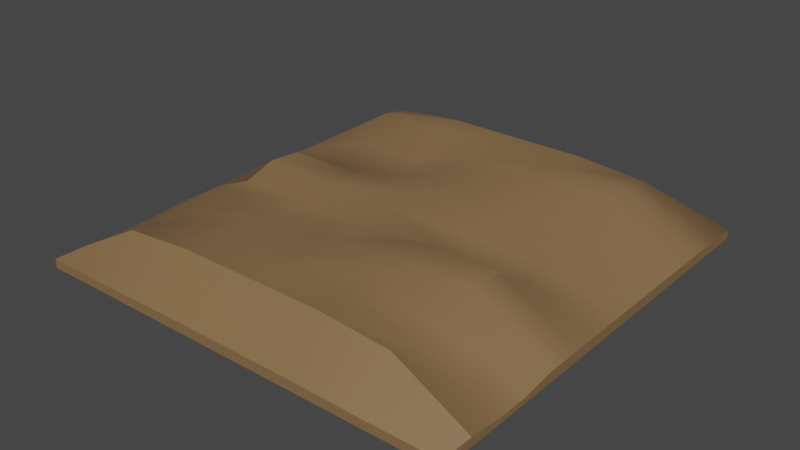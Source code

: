 # Source: Soil.blend  (saved by Blender 4.0.36; exported with 4.5.12 LTS)
import bpy
from mathutils import Matrix  # noqa: F401  (used for matrix-valued properties, if any)

bpy.ops.wm.read_factory_settings(use_empty=True)
scene = bpy.context.scene
scene.name = 'Scene'

# ---- collections
col_collection = bpy.data.collections.new('Collection'); scene.collection.children.link(col_collection)

# ---- images (referenced by path relative to the original .blend; pixels are not part of the script)
import os
ASSET_DIR = os.environ.get("B2B_ASSET_DIR", "")  # directory of the original .blend (textures are referenced by path, not embedded)
HERE = os.path.dirname(os.path.abspath(__file__))  # packed textures are extracted next to this script under _unpacked/

def load_image(name, relpath, width, height, colorspace="sRGB"):
    """Load a texture the original file referenced (path relative to the .blend, or extracted next to this script)."""
    p = next((c for c in (os.path.join(HERE, relpath), os.path.join(ASSET_DIR, relpath)) if relpath and os.path.exists(c)), "")
    if p:
        img = bpy.data.images.load(p, check_existing=True)
        img.name = name
    else:  # same state as the original file: an image datablock whose file is absent (Cycles renders it pink)
        img = bpy.data.images.new(name, width, height)
        img.source = "FILE"
        img.filepath = "//" + (relpath or name)
    img.colorspace_settings.name = colorspace
    return img
img_normalpng = load_image('NormalPNG', 'NormalPNG.png', 1024, 1024, 'sRGB')

# ---- materials (node trees are filled in below, after node groups)
mat_material_013 = bpy.data.materials.new('Material.013')

# ---- node groups
ng_auto_smooth = bpy.data.node_groups.new('Auto Smooth', 'GeometryNodeTree')
_s = ng_auto_smooth.interface.new_socket(name='Geometry', in_out='OUTPUT', socket_type='NodeSocketGeometry')
_s = ng_auto_smooth.interface.new_socket(name='Geometry', in_out='INPUT', socket_type='NodeSocketGeometry')
_s = ng_auto_smooth.interface.new_socket(name='Angle', in_out='INPUT', socket_type='NodeSocketFloat')
_s.subtype = 'ANGLE'
_s.min_value = 0.0
_s.max_value = 3.142
ng_auto_smooth.is_modifier = True
_N = ng_auto_smooth.nodes; _L = ng_auto_smooth.links
n0 = _N.new('NodeGroupOutput'); n0.name = 'Group Output'; n0.location = (480, -100)
n1 = _N.new('NodeGroupInput'); n1.name = 'Group Input'; n1.location = (-420, -300)
n2 = _N.new('NodeGroupInput'); n2.name = 'Group Input.001'; n2.location = (-60, -100)
n3 = _N.new('GeometryNodeSetShadeSmooth'); n3.name = 'Set Shade Smooth'; n3.location = (120, -100)
n3.domain = 'EDGE'
n4 = _N.new('GeometryNodeSetShadeSmooth'); n4.name = 'Set Shade Smooth.001'; n4.location = (300, -100)
n5 = _N.new('GeometryNodeInputMeshEdgeAngle'); n5.name = 'Edge Angle'; n5.location = (-420, -220)
n6 = _N.new('GeometryNodeInputEdgeSmooth'); n6.name = 'Is Edge Smooth'; n6.location = (-60, -160)
n7 = _N.new('GeometryNodeInputShadeSmooth'); n7.name = 'Is Face Smooth'; n7.location = (-240, -340)
n8 = _N.new('FunctionNodeBooleanMath'); n8.name = 'Boolean Math'; n8.location = (-60, -220)
n9 = _N.new('FunctionNodeCompare'); n9.name = 'Compare'; n9.location = (-240, -180)
n9.operation = 'LESS_EQUAL'
_L.new(n5.outputs[0], n9.inputs[0])
_L.new(n4.outputs[0], n0.inputs[0])
_L.new(n1.outputs[1], n9.inputs[1])
_L.new(n9.outputs[0], n8.inputs[0])
_L.new(n7.outputs[0], n8.inputs[1])
_L.new(n2.outputs[0], n3.inputs[0])
_L.new(n6.outputs[0], n3.inputs[1])
_L.new(n3.outputs[0], n4.inputs[0])
_L.new(n8.outputs[0], n3.inputs[2])
n0.is_active_output = True

# ---- material node trees
mat_material_013.use_nodes = True; mat_material_013.node_tree.nodes.clear()
_N = mat_material_013.node_tree.nodes; _L = mat_material_013.node_tree.links
n0 = _N.new('ShaderNodeBsdfPrincipled'); n0.name = 'Principled BSDF'; n0.location = (10, 300)
n0.distribution = 'GGX'
n0.subsurface_method = 'RANDOM_WALK_SKIN'
n0.inputs[0].default_value = (0.2423, 0.144, 0.06503, 1.0)
n0.inputs[3].default_value = 1.45
n0.inputs[27].default_value = (0.0, 0.0, 0.0, 1.0)
n0.inputs[28].default_value = 1.0
n1 = _N.new('ShaderNodeOutputMaterial'); n1.name = 'Material Output'; n1.location = (300, 300)
n2 = _N.new('ShaderNodeTexImage'); n2.name = 'Image Texture'; n2.location = (-490, 173)
n2.image = img_normalpng
_L.new(n0.outputs[0], n1.inputs[0])
n1.is_active_output = True

# ---- world
world_world = bpy.data.worlds.new('World'); scene.world = world_world
world_world.use_nodes = True; world_world.node_tree.nodes.clear()
_N = world_world.node_tree.nodes; _L = world_world.node_tree.links
n0 = _N.new('ShaderNodeOutputWorld'); n0.name = 'World Output'; n0.location = (300, 300)
n1 = _N.new('ShaderNodeBackground'); n1.name = 'Background'; n1.location = (10, 300)
n1.inputs[0].default_value = (0.05088, 0.05088, 0.05088, 1.0)
_L.new(n1.outputs[0], n0.inputs[0])
n0.is_active_output = True
world_world.color = (0.05088, 0.05088, 0.05088)
world_world.use_sun_shadow = False
world_world.sun_shadow_jitter_overblur = 0.0

# ---- meshes
me_cube_014 = bpy.data.meshes.new('Cube.014')
me_cube_014.from_pydata([(1.002, 1.002, 0.04064), (1.002, 1.002, 3.092e-06), (1.002, -1.002, 0.04064), (1.002, -1.002, 3.092e-06), (-1.002, 1.002, 0.04064), (-1.002, 1.002, 3.092e-06), (-1.002, -1.002, 0.04064), (-1.002, -1.002, 3.092e-06), (-1.002, 0.848, 3.092e-06), (-1.002, 0.6939, 3.092e-06), (-1.002, 0.5397, 3.092e-06), (-1.002, 0.3855, 3.092e-06), (-1.002, 0.2313, 3.092e-06), (-1.002, 0.07709, 3.092e-06), (-1.002, -0.07709, 3.092e-06), (-1.002, -0.2313, 3.092e-06), (-1.002, -0.3855, 3.092e-06), (-1.002, -0.5397, 3.092e-06), (-1.002, -0.6939, 3.092e-06), (-1.002, -0.848, 3.092e-06), (1.002, 0.848, 0.04064), (1.002, 0.6939, 0.046), (1.002, 0.5397, 0.046), (1.002, 0.3855, 0.046), (1.002, 0.2313, 0.046), (1.002, 0.07709, 0.046), (1.002, -0.07709, 0.046), (1.002, -0.2313, 0.046), (1.002, -0.3855, 0.046), (1.002, -0.5397, 0.02485), (1.002, -0.6939, 0.02485), (1.002, -0.848, 0.04064), (-1.002, -0.848, 0.04064), (-1.002, -0.6939, 0.03444), (-1.002, -0.5397, 0.03444), (-1.002, -0.3855, 0.046), (-1.002, -0.2278, 0.03942), (-1.002, -0.08056, 0.04845), (-1.002, 0.07709, 0.046), (-1.002, 0.2313, 0.046), (-1.002, 0.3855, 0.046), (-1.002, 0.5397, 0.046), (-1.002, 0.6939, 0.046), (-1.002, 0.848, 0.04064), (1.002, -0.848, 3.092e-06), (1.002, -0.6939, 3.092e-06), (1.002, -0.5397, 3.092e-06), (1.002, -0.3855, 3.092e-06), (1.002, -0.2313, 3.092e-06), (1.002, -0.07709, 3.092e-06), (1.002, 0.07709, 3.092e-06), (1.002, 0.2313, 3.092e-06), (1.002, 0.3855, 3.092e-06), (1.002, 0.5397, 3.092e-06), (1.002, 0.6939, 3.092e-06), (1.002, 0.848, 3.092e-06), (0.6682, 1.002, 3.092e-06), (0.3341, 1.002, 3.092e-06), (-2.956e-08, 1.002, 3.092e-06), (-0.3341, 1.002, 3.092e-06), (-0.6682, 1.002, 3.092e-06), (0.6682, -1.002, 0.04064), (0.3341, -1.002, 0.046), (-2.956e-08, -1.002, 0.046), (-0.3341, -1.002, 0.046), (-0.6682, -1.002, 0.04064), (-0.6682, -1.002, 3.092e-06), (-0.3341, -1.002, 3.092e-06), (3.017e-08, -1.002, 3.092e-06), (0.3341, -1.002, 3.092e-06), (0.6682, -1.002, 3.092e-06), (-0.6682, 1.002, 0.04064), (-0.3341, 1.002, 0.046), (3.017e-08, 1.002, 0.046), (0.3341, 1.002, 0.046), (0.6682, 1.002, 0.04064), (0.6682, 0.848, 0.01792), (0.3341, 0.848, 0.01792), (-2.956e-08, 0.848, 0.01792), (-0.3341, 0.848, 0.01792), (-0.6682, 0.848, 0.01792), (0.6682, 0.6939, 0.01792), (0.3341, 0.6939, 0.01792), (-2.956e-08, 0.6939, 0.01792), (-0.3341, 0.6939, 0.01792), (-0.6682, 0.6939, 0.01792), (0.6682, 0.5397, 0.01792), (0.3341, 0.5397, 0.01792), (-2.956e-08, 0.5397, 0.01792), (-0.3341, 0.5397, 0.01792), (-0.6682, 0.5397, 0.01792), (0.6682, 0.3855, 0.01792), (0.3341, 0.3855, 0.01792), (-2.956e-08, 0.3855, 0.01792), (-0.3341, 0.3855, 0.01792), (-0.6682, 0.3855, 0.01792), (0.6682, 0.2313, 0.01792), (0.3341, 0.2313, 0.01792), (-2.956e-08, 0.2313, 0.01792), (-0.3341, 0.2313, 0.01792), (-0.6682, 0.2313, 0.01792), (0.6682, 0.07709, 0.01792), (0.3341, 0.07709, 0.01792), (-2.956e-08, 0.07709, 0.01792), (-0.3341, 0.07709, 0.01792), (-0.6682, 0.07709, 0.01792), (0.6682, -0.07709, 0.01792), (0.3341, -0.07709, 0.01792), (-2.956e-08, -0.07709, 0.01792), (-0.3341, -0.07709, 0.01792), (-0.6682, -0.07709, 0.01792), (0.6682, -0.2313, 0.01792), (0.3341, -0.2313, 0.01792), (-2.956e-08, -0.2313, 0.01792), (-0.3341, -0.2313, 0.01792), (-0.6682, -0.2313, 0.01792), (0.6682, -0.3855, 0.01792), (0.3341, -0.3855, 0.01792), (-2.956e-08, -0.3855, 0.01792), (-0.3341, -0.3855, 0.01792), (-0.6682, -0.3855, 0.01792), (0.6682, -0.5397, 0.01792), (0.3341, -0.5397, 0.01792), (-2.956e-08, -0.5397, 0.01792), (-0.3341, -0.5397, 0.01792), (-0.6682, -0.5397, 0.01792), (0.6682, -0.6939, 0.01792), (0.3341, -0.6939, 0.01792), (-2.956e-08, -0.6939, 0.01792), (-0.3341, -0.6939, 0.01792), (-0.6682, -0.6939, 0.01792), (0.6682, -0.848, 0.01792), (0.3341, -0.848, 0.01792), (-2.956e-08, -0.848, 0.01792), (-0.3341, -0.848, 0.01792), (-0.6682, -0.848, 0.01792), (-0.6682, 0.848, 0.2237), (-0.3341, 0.848, 0.2508), (3.017e-08, 0.848, 0.2508), (0.3341, 0.848, 0.2508), (0.6682, 0.848, 0.2237), (-0.6682, 0.6939, 0.2508), (-0.3341, 0.6939, 0.2508), (3.017e-08, 0.6939, 0.2508), (0.3341, 0.6939, 0.2508), (0.6682, 0.6939, 0.2508), (-0.6682, 0.5397, 0.1532), (-0.3341, 0.5397, 0.1532), (3.017e-08, 0.5397, 0.2508), (0.3341, 0.5397, 0.2508), (0.6682, 0.5397, 0.2508), (-0.6682, 0.3855, 0.1532), (-0.3341, 0.3855, 0.1532), (3.017e-08, 0.3855, 0.2508), (0.3341, 0.3855, 0.1952), (0.6682, 0.3855, 0.1952), (-0.6682, 0.2313, 0.1532), (-0.3341, 0.2313, 0.1532), (3.017e-08, 0.2313, 0.2508), (0.3341, 0.2313, 0.1952), (0.6682, 0.2313, 0.1952), (-0.6682, 0.07709, 0.2508), (-0.3341, 0.07709, 0.2508), (3.017e-08, 0.07709, 0.2508), (0.3341, 0.07709, 0.1445), (0.6682, 0.07709, 0.1445), (-0.6682, -0.08056, 0.2632), (-0.3341, -0.07709, 0.2508), (3.017e-08, -0.07709, 0.2508), (0.3341, -0.07709, 0.1445), (0.6682, -0.07709, 0.1445), (-0.6682, -0.2278, 0.2175), (-0.3341, -0.2313, 0.2176), (3.017e-08, -0.2313, 0.2176), (0.3341, -0.2313, 0.2508), (0.6682, -0.2313, 0.2508), (-0.6682, -0.3855, 0.2508), (-0.3341, -0.3855, 0.2176), (3.017e-08, -0.3855, 0.2176), (0.3341, -0.3855, 0.2508), (0.6682, -0.3855, 0.2508), (-0.6682, -0.5397, 0.1923), (-0.3341, -0.5397, 0.2508), (3.017e-08, -0.5397, 0.2508), (0.3341, -0.5397, 0.2508), (0.6682, -0.5397, 0.1437), (-0.6682, -0.6939, 0.1923), (-0.3341, -0.6939, 0.2508), (3.017e-08, -0.6939, 0.2508), (0.3341, -0.6939, 0.2508), (0.6682, -0.6939, 0.1437), (-0.6682, -0.848, 0.2237), (-0.3341, -0.848, 0.2508), (3.017e-08, -0.848, 0.2508), (0.3341, -0.848, 0.2508), (0.6682, -0.848, 0.2237)], [], [(191, 32, 6, 65), (66, 65, 6, 7), (8, 43, 4, 5), (131, 44, 3, 70), (44, 31, 2, 3), (56, 75, 0, 1), (1, 0, 20, 55), (55, 20, 21, 54), (54, 21, 22, 53), (53, 22, 23, 52), (52, 23, 24, 51), (51, 24, 25, 50), (50, 25, 26, 49), (49, 26, 27, 48), (48, 27, 28, 47), (47, 28, 29, 46), (46, 29, 30, 45), (45, 30, 31, 44), (56, 1, 55, 76), (76, 55, 54, 81), (81, 54, 53, 86), (86, 53, 52, 91), (91, 52, 51, 96), (96, 51, 50, 101), (101, 50, 49, 106), (106, 49, 48, 111), (111, 48, 47, 116), (116, 47, 46, 121), (121, 46, 45, 126), (126, 45, 44, 131), (7, 6, 32, 19), (19, 32, 33, 18), (18, 33, 34, 17), (17, 34, 35, 16), (16, 35, 36, 15), (15, 36, 37, 14), (14, 37, 38, 13), (13, 38, 39, 12), (12, 39, 40, 11), (11, 40, 41, 10), (10, 41, 42, 9), (9, 42, 43, 8), (71, 4, 43, 136), (136, 43, 42, 141), (141, 42, 41, 146), (146, 41, 40, 151), (151, 40, 39, 156), (156, 39, 38, 161), (161, 38, 37, 166), (166, 37, 36, 171), (171, 36, 35, 176), (176, 35, 34, 181), (181, 34, 33, 186), (186, 33, 32, 191), (30, 190, 195, 31), (190, 189, 194, 195), (189, 188, 193, 194), (188, 187, 192, 193), (187, 186, 191, 192), (29, 185, 190, 30), (185, 184, 189, 190), (184, 183, 188, 189), (183, 182, 187, 188), (182, 181, 186, 187), (28, 180, 185, 29), (180, 179, 184, 185), (179, 178, 183, 184), (178, 177, 182, 183), (177, 176, 181, 182), (27, 175, 180, 28), (175, 174, 179, 180), (174, 173, 178, 179), (173, 172, 177, 178), (172, 171, 176, 177), (26, 170, 175, 27), (170, 169, 174, 175), (169, 168, 173, 174), (168, 167, 172, 173), (167, 166, 171, 172), (25, 165, 170, 26), (165, 164, 169, 170), (164, 163, 168, 169), (163, 162, 167, 168), (162, 161, 166, 167), (24, 160, 165, 25), (160, 159, 164, 165), (159, 158, 163, 164), (158, 157, 162, 163), (157, 156, 161, 162), (23, 155, 160, 24), (155, 154, 159, 160), (154, 153, 158, 159), (153, 152, 157, 158), (152, 151, 156, 157), (22, 150, 155, 23), (150, 149, 154, 155), (149, 148, 153, 154), (148, 147, 152, 153), (147, 146, 151, 152), (21, 145, 150, 22), (145, 144, 149, 150), (144, 143, 148, 149), (143, 142, 147, 148), (142, 141, 146, 147), (20, 140, 145, 21), (140, 139, 144, 145), (139, 138, 143, 144), (138, 137, 142, 143), (137, 136, 141, 142), (0, 75, 140, 20), (75, 74, 139, 140), (74, 73, 138, 139), (73, 72, 137, 138), (72, 71, 136, 137), (18, 130, 135, 19), (130, 129, 134, 135), (129, 128, 133, 134), (128, 127, 132, 133), (127, 126, 131, 132), (17, 125, 130, 18), (125, 124, 129, 130), (124, 123, 128, 129), (123, 122, 127, 128), (122, 121, 126, 127), (16, 120, 125, 17), (120, 119, 124, 125), (119, 118, 123, 124), (118, 117, 122, 123), (117, 116, 121, 122), (15, 115, 120, 16), (115, 114, 119, 120), (114, 113, 118, 119), (113, 112, 117, 118), (112, 111, 116, 117), (14, 110, 115, 15), (110, 109, 114, 115), (109, 108, 113, 114), (108, 107, 112, 113), (107, 106, 111, 112), (13, 105, 110, 14), (105, 104, 109, 110), (104, 103, 108, 109), (103, 102, 107, 108), (102, 101, 106, 107), (12, 100, 105, 13), (100, 99, 104, 105), (99, 98, 103, 104), (98, 97, 102, 103), (97, 96, 101, 102), (11, 95, 100, 12), (95, 94, 99, 100), (94, 93, 98, 99), (93, 92, 97, 98), (92, 91, 96, 97), (10, 90, 95, 11), (90, 89, 94, 95), (89, 88, 93, 94), (88, 87, 92, 93), (87, 86, 91, 92), (9, 85, 90, 10), (85, 84, 89, 90), (84, 83, 88, 89), (83, 82, 87, 88), (82, 81, 86, 87), (8, 80, 85, 9), (80, 79, 84, 85), (79, 78, 83, 84), (78, 77, 82, 83), (77, 76, 81, 82), (5, 60, 80, 8), (60, 59, 79, 80), (59, 58, 78, 79), (58, 57, 77, 78), (57, 56, 76, 77), (5, 4, 71, 60), (60, 71, 72, 59), (59, 72, 73, 58), (58, 73, 74, 57), (57, 74, 75, 56), (19, 135, 66, 7), (135, 134, 67, 66), (134, 133, 68, 67), (133, 132, 69, 68), (132, 131, 70, 69), (3, 2, 61, 70), (70, 61, 62, 69), (69, 62, 63, 68), (68, 63, 64, 67), (67, 64, 65, 66), (31, 195, 61, 2), (195, 194, 62, 61), (194, 193, 63, 62), (193, 192, 64, 63), (192, 191, 65, 64)])
me_cube_014.polygons.foreach_set('use_smooth', [True] * 194)
_uv = me_cube_014.uv_layers.new(name='UVMap')
_uv.uv.foreach_set('vector', [0.3034, 0.09096, 0.3113, 0.07008, 0.3183, 0.07008, 0.3183, 0.09096, 0.32, 0.09096, 0.3183, 0.09096, 0.3183, 0.07008, 0.32, 0.07008, 0.32, 0.1857, 0.3226, 0.1857, 0.3226, 0.1953, 0.32, 0.1953, 0.166, 0.07972, 0.1451, 0.07972, 0.1451, 0.07008, 0.166, 0.07008, 0.148, 0.2049, 0.1455, 0.2049, 0.1455, 0.1953, 0.148, 0.1953, 0.3023, 0.09096, 0.3006, 0.09096, 0.3006, 0.07008, 0.3023, 0.07008, 0.148, 0.3205, 0.1455, 0.3205, 0.1455, 0.3109, 0.148, 0.3109, 0.148, 0.3109, 0.1455, 0.3109, 0.1451, 0.3013, 0.148, 0.3013, 0.148, 0.3013, 0.1451, 0.3013, 0.1451, 0.2916, 0.148, 0.2916, 0.148, 0.2916, 0.1451, 0.2916, 0.1451, 0.282, 0.148, 0.282, 0.148, 0.282, 0.1451, 0.282, 0.1451, 0.2724, 0.148, 0.2724, 0.148, 0.2724, 0.1451, 0.2724, 0.1451, 0.2627, 0.148, 0.2627, 0.148, 0.2627, 0.1451, 0.2627, 0.1451, 0.2531, 0.148, 0.2531, 0.148, 0.2531, 0.1451, 0.2531, 0.1451, 0.2435, 0.148, 0.2435, 0.148, 0.2435, 0.1451, 0.2435, 0.1451, 0.2338, 0.148, 0.2338, 0.148, 0.2338, 0.1451, 0.2338, 0.1464, 0.2242, 0.148, 0.2242, 0.148, 0.2242, 0.1464, 0.2242, 0.1464, 0.2146, 0.148, 0.2146, 0.148, 0.2146, 0.1464, 0.2146, 0.1455, 0.2049, 0.148, 0.2049, 0.166, 0.1953, 0.1451, 0.1953, 0.1451, 0.1857, 0.166, 0.1857, 0.166, 0.1857, 0.1451, 0.1857, 0.1451, 0.176, 0.166, 0.176, 0.166, 0.176, 0.1451, 0.176, 0.1451, 0.1664, 0.166, 0.1664, 0.166, 0.1664, 0.1451, 0.1664, 0.1451, 0.1568, 0.166, 0.1568, 0.166, 0.1568, 0.1451, 0.1568, 0.1451, 0.1471, 0.166, 0.1471, 0.166, 0.1471, 0.1451, 0.1471, 0.1451, 0.1375, 0.166, 0.1375, 0.166, 0.1375, 0.1451, 0.1375, 0.1451, 0.1279, 0.166, 0.1279, 0.166, 0.1279, 0.1451, 0.1279, 0.1451, 0.1182, 0.166, 0.1182, 0.166, 0.1182, 0.1451, 0.1182, 0.1451, 0.1086, 0.166, 0.1086, 0.166, 0.1086, 0.1451, 0.1086, 0.1451, 0.09898, 0.166, 0.09898, 0.166, 0.09898, 0.1451, 0.09898, 0.1451, 0.08935, 0.166, 0.08935, 0.166, 0.08935, 0.1451, 0.08935, 0.1451, 0.07972, 0.166, 0.07972, 0.32, 0.07008, 0.3226, 0.07008, 0.3226, 0.07972, 0.32, 0.07972, 0.32, 0.07972, 0.3226, 0.07972, 0.3222, 0.08935, 0.32, 0.08935, 0.32, 0.08935, 0.3222, 0.08935, 0.3222, 0.09898, 0.32, 0.09898, 0.32, 0.09898, 0.3222, 0.09898, 0.3229, 0.1086, 0.32, 0.1086, 0.32, 0.1086, 0.3229, 0.1086, 0.3225, 0.1185, 0.32, 0.1182, 0.32, 0.1182, 0.3225, 0.1185, 0.3231, 0.1277, 0.32, 0.1279, 0.32, 0.1279, 0.3231, 0.1277, 0.3229, 0.1375, 0.32, 0.1375, 0.32, 0.1375, 0.3229, 0.1375, 0.3229, 0.1471, 0.32, 0.1471, 0.32, 0.1471, 0.3229, 0.1471, 0.3229, 0.1568, 0.32, 0.1568, 0.32, 0.1568, 0.3229, 0.1568, 0.3229, 0.1664, 0.32, 0.1664, 0.32, 0.1664, 0.3229, 0.1664, 0.3229, 0.176, 0.32, 0.176, 0.32, 0.176, 0.3229, 0.176, 0.3226, 0.1857, 0.32, 0.1857, 0.3006, 0.1744, 0.3006, 0.1953, 0.2934, 0.1953, 0.2857, 0.1744, 0.2857, 0.1744, 0.2934, 0.1953, 0.2861, 0.1953, 0.2775, 0.1744, 0.1878, 0.2368, 0.1814, 0.2585, 0.1744, 0.2593, 0.1767, 0.238, 0.1418, 0.1775, 0.1451, 0.1986, 0.138, 0.1982, 0.1346, 0.1771, 0.1346, 0.1771, 0.138, 0.1982, 0.1309, 0.1978, 0.1275, 0.1768, 0.1275, 0.1768, 0.1309, 0.1978, 0.1238, 0.1974, 0.1163, 0.1761, 0.1163, 0.1761, 0.1238, 0.1974, 0.1164, 0.197, 0.1085, 0.1757, 0.1744, 0.2367, 0.1678, 0.2585, 0.1607, 0.2594, 0.1658, 0.2377, 0.1036, 0.1754, 0.11, 0.1967, 0.1024, 0.1963, 0.09495, 0.175, 0.222, 0.2154, 0.2179, 0.2377, 0.2106, 0.2393, 0.2127, 0.2174, 0.09028, 0.1747, 0.09576, 0.1959, 0.08864, 0.1955, 0.08316, 0.1743, 0.08316, 0.1743, 0.08864, 0.1955, 0.08126, 0.1951, 0.07472, 0.1739, 0.09588, 0.07051, 0.08975, 0.09108, 0.07928, 0.0905, 0.08809, 0.07008, 0.08975, 0.09108, 0.08412, 0.1117, 0.077, 0.1113, 0.07928, 0.0905, 0.08412, 0.1117, 0.08298, 0.1325, 0.07586, 0.1321, 0.077, 0.1113, 0.08298, 0.1325, 0.08184, 0.1534, 0.07472, 0.153, 0.07586, 0.1321, 0.08184, 0.1534, 0.08316, 0.1743, 0.07472, 0.1739, 0.07472, 0.153, 0.103, 0.0709, 0.09687, 0.09147, 0.08975, 0.09108, 0.09588, 0.07051, 0.09687, 0.09147, 0.09124, 0.1121, 0.08412, 0.1117, 0.08975, 0.09108, 0.09124, 0.1121, 0.0901, 0.1329, 0.08298, 0.1325, 0.08412, 0.1117, 0.0901, 0.1329, 0.08896, 0.1537, 0.08184, 0.1534, 0.08298, 0.1325, 0.08896, 0.1537, 0.09028, 0.1747, 0.08316, 0.1743, 0.08184, 0.1534, 0.2029, 0.238, 0.1991, 0.2156, 0.2104, 0.2183, 0.2106, 0.2398, 0.1991, 0.2156, 0.2038, 0.1953, 0.2106, 0.1969, 0.2104, 0.2183, 0.09836, 0.1124, 0.09861, 0.1334, 0.0901, 0.1329, 0.09124, 0.1121, 0.09861, 0.1334, 0.09748, 0.1542, 0.08896, 0.1537, 0.0901, 0.1329, 0.2161, 0.1953, 0.222, 0.2154, 0.2127, 0.2174, 0.2106, 0.1965, 0.1163, 0.07163, 0.1066, 0.092, 0.0995, 0.09161, 0.1092, 0.07124, 0.1066, 0.092, 0.1055, 0.1128, 0.09836, 0.1124, 0.0995, 0.09161, 0.1055, 0.1128, 0.1057, 0.1338, 0.09861, 0.1334, 0.09836, 0.1124, 0.1057, 0.1338, 0.1046, 0.1546, 0.09748, 0.1542, 0.09861, 0.1334, 0.1046, 0.1546, 0.1036, 0.1754, 0.09495, 0.175, 0.09748, 0.1542, 0.1235, 0.07202, 0.1182, 0.09263, 0.1066, 0.092, 0.1163, 0.07163, 0.1182, 0.09263, 0.1171, 0.1135, 0.1055, 0.1128, 0.1066, 0.092, 0.1171, 0.1135, 0.1115, 0.1341, 0.1057, 0.1338, 0.1055, 0.1128, 0.1691, 0.1953, 0.1716, 0.216, 0.1632, 0.217, 0.1607, 0.1963, 0.1716, 0.216, 0.1744, 0.2367, 0.1658, 0.2377, 0.1632, 0.217, 0.1306, 0.0724, 0.1253, 0.09302, 0.1182, 0.09263, 0.1235, 0.07202, 0.1253, 0.09302, 0.1242, 0.1139, 0.1171, 0.1135, 0.1182, 0.09263, 0.1242, 0.1139, 0.1186, 0.1345, 0.1115, 0.1341, 0.1171, 0.1135, 0.1186, 0.1345, 0.1174, 0.1553, 0.1103, 0.1549, 0.1115, 0.1341, 0.1174, 0.1553, 0.1163, 0.1761, 0.1085, 0.1757, 0.1103, 0.1549, 0.1921, 0.2585, 0.1878, 0.2371, 0.197, 0.238, 0.1991, 0.2592, 0.1878, 0.2371, 0.1899, 0.2163, 0.1991, 0.2172, 0.197, 0.238, 0.1899, 0.2163, 0.1897, 0.1953, 0.1966, 0.196, 0.1991, 0.2172, 0.1257, 0.1348, 0.1287, 0.1559, 0.1174, 0.1553, 0.1186, 0.1345, 0.1287, 0.1559, 0.1275, 0.1768, 0.1163, 0.1761, 0.1174, 0.1553, 0.1448, 0.07318, 0.1374, 0.09368, 0.1303, 0.09329, 0.1377, 0.07279, 0.1374, 0.09368, 0.1363, 0.1145, 0.1292, 0.1141, 0.1303, 0.09329, 0.1363, 0.1145, 0.1328, 0.1352, 0.1257, 0.1348, 0.1292, 0.1141, 0.1328, 0.1352, 0.1358, 0.1563, 0.1287, 0.1559, 0.1257, 0.1348, 0.1358, 0.1563, 0.1346, 0.1771, 0.1275, 0.1768, 0.1287, 0.1559, 0.1538, 0.2585, 0.148, 0.2367, 0.1573, 0.238, 0.1607, 0.2595, 0.148, 0.2367, 0.1509, 0.216, 0.1602, 0.2173, 0.1573, 0.238, 0.1509, 0.216, 0.1538, 0.1953, 0.1607, 0.1963, 0.1602, 0.2173, 0.1399, 0.1356, 0.1429, 0.1567, 0.1358, 0.1563, 0.1328, 0.1352, 0.1429, 0.1567, 0.1418, 0.1775, 0.1346, 0.1771, 0.1358, 0.1563, 0.2861, 0.07008, 0.2775, 0.09096, 0.2703, 0.09096, 0.2789, 0.07008, 0.2775, 0.09096, 0.2775, 0.1118, 0.2703, 0.1118, 0.2703, 0.09096, 0.2775, 0.1118, 0.2775, 0.1327, 0.2703, 0.1327, 0.2703, 0.1118, 0.1833, 0.1953, 0.1855, 0.2161, 0.1744, 0.2173, 0.1763, 0.1961, 0.1855, 0.2161, 0.1878, 0.2368, 0.1767, 0.238, 0.1744, 0.2173, 0.2934, 0.07008, 0.2857, 0.09096, 0.2775, 0.09096, 0.2861, 0.07008, 0.2857, 0.09096, 0.2846, 0.1118, 0.2775, 0.1118, 0.2775, 0.09096, 0.2846, 0.1118, 0.2846, 0.1327, 0.2775, 0.1327, 0.2775, 0.1118, 0.2846, 0.1327, 0.2846, 0.1536, 0.2775, 0.1536, 0.2775, 0.1327, 0.2846, 0.1536, 0.2857, 0.1744, 0.2775, 0.1744, 0.2775, 0.1536, 0.3006, 0.07008, 0.3006, 0.09096, 0.2857, 0.09096, 0.2934, 0.07008, 0.3006, 0.09096, 0.3003, 0.1118, 0.2846, 0.1118, 0.2857, 0.09096, 0.3003, 0.1118, 0.3003, 0.1327, 0.2846, 0.1327, 0.2846, 0.1118, 0.3003, 0.1327, 0.3003, 0.1536, 0.2846, 0.1536, 0.2846, 0.1327, 0.3003, 0.1536, 0.3006, 0.1744, 0.2857, 0.1744, 0.2846, 0.1536, 0.2703, 0.08935, 0.2495, 0.08935, 0.2495, 0.07972, 0.2703, 0.07972, 0.2495, 0.08935, 0.2286, 0.08935, 0.2286, 0.07972, 0.2495, 0.07972, 0.2286, 0.08935, 0.2077, 0.08935, 0.2077, 0.07972, 0.2286, 0.07972, 0.2077, 0.08935, 0.1869, 0.08935, 0.1869, 0.07972, 0.2077, 0.07972, 0.1869, 0.08935, 0.166, 0.08935, 0.166, 0.07972, 0.1869, 0.07972, 0.2703, 0.09898, 0.2495, 0.09898, 0.2495, 0.08935, 0.2703, 0.08935, 0.2495, 0.09898, 0.2286, 0.09898, 0.2286, 0.08935, 0.2495, 0.08935, 0.2286, 0.09898, 0.2077, 0.09898, 0.2077, 0.08935, 0.2286, 0.08935, 0.2077, 0.09898, 0.1869, 0.09898, 0.1869, 0.08935, 0.2077, 0.08935, 0.1869, 0.09898, 0.166, 0.09898, 0.166, 0.08935, 0.1869, 0.08935, 0.2703, 0.1086, 0.2495, 0.1086, 0.2495, 0.09898, 0.2703, 0.09898, 0.2495, 0.1086, 0.2286, 0.1086, 0.2286, 0.09898, 0.2495, 0.09898, 0.2286, 0.1086, 0.2077, 0.1086, 0.2077, 0.09898, 0.2286, 0.09898, 0.2077, 0.1086, 0.1869, 0.1086, 0.1869, 0.09898, 0.2077, 0.09898, 0.1869, 0.1086, 0.166, 0.1086, 0.166, 0.09898, 0.1869, 0.09898, 0.2703, 0.1182, 0.2495, 0.1182, 0.2495, 0.1086, 0.2703, 0.1086, 0.2495, 0.1182, 0.2286, 0.1182, 0.2286, 0.1086, 0.2495, 0.1086, 0.2286, 0.1182, 0.2077, 0.1182, 0.2077, 0.1086, 0.2286, 0.1086, 0.2077, 0.1182, 0.1869, 0.1182, 0.1869, 0.1086, 0.2077, 0.1086, 0.1869, 0.1182, 0.166, 0.1182, 0.166, 0.1086, 0.1869, 0.1086, 0.2703, 0.1279, 0.2495, 0.1279, 0.2495, 0.1182, 0.2703, 0.1182, 0.2495, 0.1279, 0.2286, 0.1279, 0.2286, 0.1182, 0.2495, 0.1182, 0.2286, 0.1279, 0.2077, 0.1279, 0.2077, 0.1182, 0.2286, 0.1182, 0.2077, 0.1279, 0.1869, 0.1279, 0.1869, 0.1182, 0.2077, 0.1182, 0.1869, 0.1279, 0.166, 0.1279, 0.166, 0.1182, 0.1869, 0.1182, 0.2703, 0.1375, 0.2495, 0.1375, 0.2495, 0.1279, 0.2703, 0.1279, 0.2495, 0.1375, 0.2286, 0.1375, 0.2286, 0.1279, 0.2495, 0.1279, 0.2286, 0.1375, 0.2077, 0.1375, 0.2077, 0.1279, 0.2286, 0.1279, 0.2077, 0.1375, 0.1869, 0.1375, 0.1869, 0.1279, 0.2077, 0.1279, 0.1869, 0.1375, 0.166, 0.1375, 0.166, 0.1279, 0.1869, 0.1279, 0.2703, 0.1471, 0.2495, 0.1471, 0.2495, 0.1375, 0.2703, 0.1375, 0.2495, 0.1471, 0.2286, 0.1471, 0.2286, 0.1375, 0.2495, 0.1375, 0.2286, 0.1471, 0.2077, 0.1471, 0.2077, 0.1375, 0.2286, 0.1375, 0.2077, 0.1471, 0.1869, 0.1471, 0.1869, 0.1375, 0.2077, 0.1375, 0.1869, 0.1471, 0.166, 0.1471, 0.166, 0.1375, 0.1869, 0.1375, 0.2703, 0.1568, 0.2495, 0.1568, 0.2495, 0.1471, 0.2703, 0.1471, 0.2495, 0.1568, 0.2286, 0.1568, 0.2286, 0.1471, 0.2495, 0.1471, 0.2286, 0.1568, 0.2077, 0.1568, 0.2077, 0.1471, 0.2286, 0.1471, 0.2077, 0.1568, 0.1869, 0.1568, 0.1869, 0.1471, 0.2077, 0.1471, 0.1869, 0.1568, 0.166, 0.1568, 0.166, 0.1471, 0.1869, 0.1471, 0.2703, 0.1664, 0.2495, 0.1664, 0.2495, 0.1568, 0.2703, 0.1568, 0.2495, 0.1664, 0.2286, 0.1664, 0.2286, 0.1568, 0.2495, 0.1568, 0.2286, 0.1664, 0.2077, 0.1664, 0.2077, 0.1568, 0.2286, 0.1568, 0.2077, 0.1664, 0.1869, 0.1664, 0.1869, 0.1568, 0.2077, 0.1568, 0.1869, 0.1664, 0.166, 0.1664, 0.166, 0.1568, 0.1869, 0.1568, 0.2703, 0.176, 0.2495, 0.176, 0.2495, 0.1664, 0.2703, 0.1664, 0.2495, 0.176, 0.2286, 0.176, 0.2286, 0.1664, 0.2495, 0.1664, 0.2286, 0.176, 0.2077, 0.176, 0.2077, 0.1664, 0.2286, 0.1664, 0.2077, 0.176, 0.1869, 0.176, 0.1869, 0.1664, 0.2077, 0.1664, 0.1869, 0.176, 0.166, 0.176, 0.166, 0.1664, 0.1869, 0.1664, 0.2703, 0.1857, 0.2495, 0.1857, 0.2495, 0.176, 0.2703, 0.176, 0.2495, 0.1857, 0.2286, 0.1857, 0.2286, 0.176, 0.2495, 0.176, 0.2286, 0.1857, 0.2077, 0.1857, 0.2077, 0.176, 0.2286, 0.176, 0.2077, 0.1857, 0.1869, 0.1857, 0.1869, 0.176, 0.2077, 0.176, 0.1869, 0.1857, 0.166, 0.1857, 0.166, 0.176, 0.1869, 0.176, 0.2703, 0.1953, 0.2495, 0.1953, 0.2495, 0.1857, 0.2703, 0.1857, 0.2495, 0.1953, 0.2286, 0.1953, 0.2286, 0.1857, 0.2495, 0.1857, 0.2286, 0.1953, 0.2077, 0.1953, 0.2077, 0.1857, 0.2286, 0.1857, 0.2077, 0.1953, 0.1869, 0.1953, 0.1869, 0.1857, 0.2077, 0.1857, 0.1869, 0.1953, 0.166, 0.1953, 0.166, 0.1857, 0.1869, 0.1857, 0.3023, 0.1953, 0.3006, 0.1953, 0.3006, 0.1744, 0.3023, 0.1744, 0.3023, 0.1744, 0.3006, 0.1744, 0.3003, 0.1536, 0.3023, 0.1536, 0.3023, 0.1536, 0.3003, 0.1536, 0.3003, 0.1327, 0.3023, 0.1327, 0.3023, 0.1327, 0.3003, 0.1327, 0.3003, 0.1118, 0.3023, 0.1118, 0.3023, 0.1118, 0.3003, 0.1118, 0.3006, 0.09096, 0.3023, 0.09096, 0.2703, 0.07972, 0.2495, 0.07972, 0.2495, 0.07008, 0.2703, 0.07008, 0.2495, 0.07972, 0.2286, 0.07972, 0.2286, 0.07008, 0.2495, 0.07008, 0.2286, 0.07972, 0.2077, 0.07972, 0.2077, 0.07008, 0.2286, 0.07008, 0.2077, 0.07972, 0.1869, 0.07972, 0.1869, 0.07008, 0.2077, 0.07008, 0.1869, 0.07972, 0.166, 0.07972, 0.166, 0.07008, 0.1869, 0.07008, 0.32, 0.1953, 0.3183, 0.1953, 0.3183, 0.1744, 0.32, 0.1744, 0.32, 0.1744, 0.3183, 0.1744, 0.3181, 0.1536, 0.32, 0.1536, 0.32, 0.1536, 0.3181, 0.1536, 0.3181, 0.1327, 0.32, 0.1327, 0.32, 0.1327, 0.3181, 0.1327, 0.3181, 0.1118, 0.32, 0.1118, 0.32, 0.1118, 0.3181, 0.1118, 0.3183, 0.09096, 0.32, 0.09096, 0.3113, 0.1953, 0.3034, 0.1744, 0.3183, 0.1744, 0.3183, 0.1953, 0.3034, 0.1744, 0.3023, 0.1536, 0.3181, 0.1536, 0.3183, 0.1744, 0.3023, 0.1536, 0.3023, 0.1327, 0.3181, 0.1327, 0.3181, 0.1536, 0.3023, 0.1327, 0.3023, 0.1118, 0.3181, 0.1118, 0.3181, 0.1327, 0.3023, 0.1118, 0.3034, 0.09096, 0.3183, 0.09096, 0.3181, 0.1118])
me_cube_014.materials.append(mat_material_013)
me_cube_014.use_mirror_vertex_groups = False
me_cube_014.update()

# ---- objects
ob_cube_013 = bpy.data.objects.new('Cube.013', me_cube_014)

# ---- transforms, parenting, visibility, modifiers, constraints
ob_cube_013.location = (0.0, 0.0, 0.0)
ob_cube_013.lock_rotations_4d = False
ob_cube_013.empty_display_type = 'ARROWS'
ob_cube_013.lineart.crease_threshold = 0.0
_m = ob_cube_013.modifiers.new('Auto Smooth', 'NODES')
_m.node_group = ng_auto_smooth
_gi = [s.identifier for s in ng_auto_smooth.interface.items_tree if s.item_type == 'SOCKET' and s.in_out == 'INPUT']
_m[_gi[1]] = 0.5236  # Angle

# ---- collection membership
col_collection.objects.link(ob_cube_013)

# ---- scene / render settings (as saved in the file)
scene.frame_start = 1; scene.frame_end = 250; scene.frame_set(28)
scene.render.engine = 'CYCLES'
scene.cycles.sampling_pattern = 'TABULATED_SOBOL'
scene.cycles.use_light_tree = False
scene.cycles.bake_type = 'DIFFUSE'
scene.view_settings.view_transform = 'Filmic'
bpy.context.view_layer.update()

# ---- added for rendering (the .blend has no active camera and no usable light): camera, sun
cam_auto = bpy.data.cameras.new('AutoCamera')
cam_auto.lens = 50.0
cam_auto.sensor_width = 36.0
cam_auto.clip_end = 1000.0
ob_auto_camera = bpy.data.objects.new('AutoCamera', cam_auto)
scene.collection.objects.link(ob_auto_camera)
ob_auto_camera.location = (2.63404, -3.16085, 2.23883)
ob_auto_camera.rotation_euler = (1.09748, -7.21219e-08, 0.694738)
scene.camera = ob_auto_camera
light_auto_sun = bpy.data.lights.new('AutoSun', 'SUN')
light_auto_sun.energy = 3.0
light_auto_sun.angle = 0.0523599
ob_auto_sun = bpy.data.objects.new('AutoSun', light_auto_sun)
scene.collection.objects.link(ob_auto_sun)
ob_auto_sun.rotation_euler = (0.872665, 0.174533, 0.523599)
bpy.context.view_layer.update()
